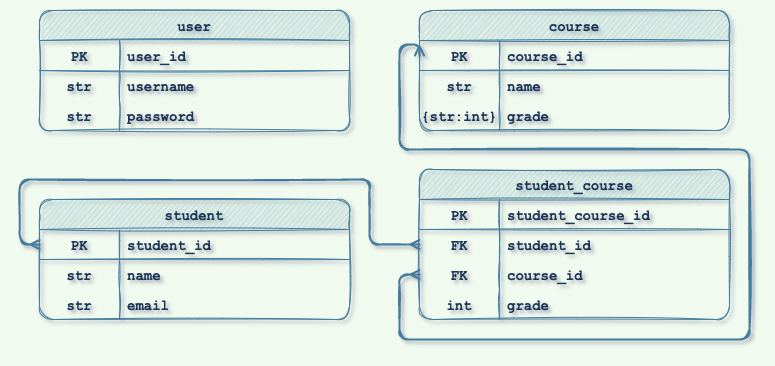

The diagram above was exported from draw.io. Its source (the exported page's mxGraphModel, read from the mxfile embedded in the PNG):
<mxGraphModel dx="928" dy="807" grid="1" gridSize="10" guides="1" tooltips="1" connect="1" arrows="1" fold="1" page="1" pageScale="1" pageWidth="850" pageHeight="1100" background="#F1FAEE" math="0" shadow="1">
  <root>
    <mxCell id="0" />
    <mxCell id="1" parent="0" />
    <mxCell id="dC2N3QiGY891kLOb4B-m-74" style="edgeStyle=orthogonalEdgeStyle;rounded=1;orthogonalLoop=1;jettySize=auto;html=1;entryX=0;entryY=0.5;entryDx=0;entryDy=0;startArrow=ERmany;startFill=0;endArrow=ERmany;endFill=0;exitX=0;exitY=0.5;exitDx=0;exitDy=0;fillColor=#A8DADC;strokeColor=#457B9D;strokeWidth=2;fontColor=#1D3557;labelBackgroundColor=#F1FAEE;sketch=1;fontSize=14;fontFamily=Courier New;fontStyle=1" parent="1" source="dC2N3QiGY891kLOb4B-m-118" target="dC2N3QiGY891kLOb4B-m-125" edge="1">
      <mxGeometry relative="1" as="geometry">
        <mxPoint x="370" y="356" as="sourcePoint" />
        <mxPoint x="440" y="165" as="targetPoint" />
        <Array as="points">
          <mxPoint x="420" y="305" />
          <mxPoint x="420" y="370" />
          <mxPoint x="770" y="370" />
          <mxPoint x="770" y="180" />
          <mxPoint x="420" y="180" />
          <mxPoint x="420" y="75" />
          <mxPoint x="440" y="75" />
        </Array>
      </mxGeometry>
    </mxCell>
    <mxCell id="dC2N3QiGY891kLOb4B-m-78" style="edgeStyle=orthogonalEdgeStyle;rounded=1;orthogonalLoop=1;jettySize=auto;html=1;entryX=0;entryY=0.5;entryDx=0;entryDy=0;startArrow=ERmany;startFill=0;endArrow=ERmany;endFill=0;fillColor=#A8DADC;strokeColor=#457B9D;strokeWidth=2;fontColor=#1D3557;labelBackgroundColor=#F1FAEE;sketch=1;fontSize=14;fontFamily=Courier New;fontStyle=1;exitX=0;exitY=0.5;exitDx=0;exitDy=0;" parent="1" source="dC2N3QiGY891kLOb4B-m-99" target="dC2N3QiGY891kLOb4B-m-115" edge="1">
      <mxGeometry relative="1" as="geometry">
        <mxPoint x="60" y="365" as="sourcePoint" />
        <mxPoint x="370" y="326" as="targetPoint" />
        <Array as="points">
          <mxPoint x="40" y="275" />
          <mxPoint x="40" y="210" />
          <mxPoint x="390" y="210" />
          <mxPoint x="390" y="275" />
        </Array>
      </mxGeometry>
    </mxCell>
    <mxCell id="dC2N3QiGY891kLOb4B-m-98" value="student" style="shape=table;startSize=30;container=1;collapsible=1;childLayout=tableLayout;fixedRows=1;rowLines=0;fontStyle=1;align=center;resizeLast=1;rounded=1;sketch=1;strokeColor=#457B9D;fontFamily=Courier New;fontSize=14;fontColor=#1D3557;fillColor=#A8DADC;spacing=50;" parent="1" vertex="1">
      <mxGeometry x="60" y="230" width="310" height="120" as="geometry" />
    </mxCell>
    <mxCell id="dC2N3QiGY891kLOb4B-m-99" value="" style="shape=tableRow;horizontal=0;startSize=0;swimlaneHead=0;swimlaneBody=0;fillColor=none;collapsible=0;dropTarget=0;points=[[0,0.5],[1,0.5]];portConstraint=eastwest;top=0;left=0;right=0;bottom=1;rounded=1;sketch=1;strokeColor=#457B9D;fontFamily=Courier New;fontSize=14;fontColor=#1D3557;fontStyle=1" parent="dC2N3QiGY891kLOb4B-m-98" vertex="1">
      <mxGeometry y="30" width="310" height="30" as="geometry" />
    </mxCell>
    <mxCell id="dC2N3QiGY891kLOb4B-m-100" value="PK" style="shape=partialRectangle;connectable=0;fillColor=none;top=0;left=0;bottom=0;right=0;fontStyle=1;overflow=hidden;rounded=1;sketch=1;strokeColor=#457B9D;fontFamily=Courier New;fontSize=14;fontColor=#1D3557;startSize=0;" parent="dC2N3QiGY891kLOb4B-m-99" vertex="1">
      <mxGeometry width="80" height="30" as="geometry">
        <mxRectangle width="80" height="30" as="alternateBounds" />
      </mxGeometry>
    </mxCell>
    <mxCell id="dC2N3QiGY891kLOb4B-m-101" value="student_id" style="shape=partialRectangle;connectable=0;fillColor=none;top=0;left=0;bottom=0;right=0;align=left;spacingLeft=6;fontStyle=1;overflow=hidden;rounded=1;sketch=1;strokeColor=#457B9D;fontFamily=Courier New;fontSize=14;fontColor=#1D3557;startSize=0;" parent="dC2N3QiGY891kLOb4B-m-99" vertex="1">
      <mxGeometry x="80" width="230" height="30" as="geometry">
        <mxRectangle width="230" height="30" as="alternateBounds" />
      </mxGeometry>
    </mxCell>
    <mxCell id="dC2N3QiGY891kLOb4B-m-102" value="" style="shape=tableRow;horizontal=0;startSize=0;swimlaneHead=0;swimlaneBody=0;fillColor=none;collapsible=0;dropTarget=0;points=[[0,0.5],[1,0.5]];portConstraint=eastwest;top=0;left=0;right=0;bottom=0;rounded=1;sketch=1;strokeColor=#457B9D;fontFamily=Courier New;fontSize=14;fontColor=#1D3557;fontStyle=1" parent="dC2N3QiGY891kLOb4B-m-98" vertex="1">
      <mxGeometry y="60" width="310" height="30" as="geometry" />
    </mxCell>
    <mxCell id="dC2N3QiGY891kLOb4B-m-103" value="str" style="shape=partialRectangle;connectable=0;fillColor=none;top=0;left=0;bottom=0;right=0;editable=1;overflow=hidden;rounded=1;sketch=1;strokeColor=#457B9D;fontFamily=Courier New;fontSize=14;fontColor=#1D3557;startSize=0;fontStyle=1" parent="dC2N3QiGY891kLOb4B-m-102" vertex="1">
      <mxGeometry width="80" height="30" as="geometry">
        <mxRectangle width="80" height="30" as="alternateBounds" />
      </mxGeometry>
    </mxCell>
    <mxCell id="dC2N3QiGY891kLOb4B-m-104" value="name" style="shape=partialRectangle;connectable=0;fillColor=none;top=0;left=0;bottom=0;right=0;align=left;spacingLeft=6;overflow=hidden;rounded=1;sketch=1;strokeColor=#457B9D;fontFamily=Courier New;fontSize=14;fontColor=#1D3557;startSize=0;fontStyle=1" parent="dC2N3QiGY891kLOb4B-m-102" vertex="1">
      <mxGeometry x="80" width="230" height="30" as="geometry">
        <mxRectangle width="230" height="30" as="alternateBounds" />
      </mxGeometry>
    </mxCell>
    <mxCell id="dC2N3QiGY891kLOb4B-m-105" value="" style="shape=tableRow;horizontal=0;startSize=0;swimlaneHead=0;swimlaneBody=0;fillColor=none;collapsible=0;dropTarget=0;points=[[0,0.5],[1,0.5]];portConstraint=eastwest;top=0;left=0;right=0;bottom=0;rounded=1;sketch=1;strokeColor=#457B9D;fontFamily=Courier New;fontSize=14;fontColor=#1D3557;fontStyle=1" parent="dC2N3QiGY891kLOb4B-m-98" vertex="1">
      <mxGeometry y="90" width="310" height="30" as="geometry" />
    </mxCell>
    <mxCell id="dC2N3QiGY891kLOb4B-m-106" value="str" style="shape=partialRectangle;connectable=0;fillColor=none;top=0;left=0;bottom=0;right=0;editable=1;overflow=hidden;rounded=1;sketch=1;strokeColor=#457B9D;fontFamily=Courier New;fontSize=14;fontColor=#1D3557;startSize=0;fontStyle=1" parent="dC2N3QiGY891kLOb4B-m-105" vertex="1">
      <mxGeometry width="80" height="30" as="geometry">
        <mxRectangle width="80" height="30" as="alternateBounds" />
      </mxGeometry>
    </mxCell>
    <mxCell id="dC2N3QiGY891kLOb4B-m-107" value="email" style="shape=partialRectangle;connectable=0;fillColor=none;top=0;left=0;bottom=0;right=0;align=left;spacingLeft=6;overflow=hidden;rounded=1;sketch=1;strokeColor=#457B9D;fontFamily=Courier New;fontSize=14;fontColor=#1D3557;startSize=0;fontStyle=1" parent="dC2N3QiGY891kLOb4B-m-105" vertex="1">
      <mxGeometry x="80" width="230" height="30" as="geometry">
        <mxRectangle width="230" height="30" as="alternateBounds" />
      </mxGeometry>
    </mxCell>
    <mxCell id="dC2N3QiGY891kLOb4B-m-111" value="student_course" style="shape=table;startSize=30;container=1;collapsible=1;childLayout=tableLayout;fixedRows=1;rowLines=0;fontStyle=1;align=center;resizeLast=1;rounded=1;sketch=1;strokeColor=#457B9D;fontFamily=Courier New;fontSize=14;fontColor=#1D3557;fillColor=#A8DADC;" parent="1" vertex="1">
      <mxGeometry x="440" y="200" width="310" height="150" as="geometry" />
    </mxCell>
    <mxCell id="dC2N3QiGY891kLOb4B-m-112" value="" style="shape=tableRow;horizontal=0;startSize=0;swimlaneHead=0;swimlaneBody=0;fillColor=none;collapsible=0;dropTarget=0;points=[[0,0.5],[1,0.5]];portConstraint=eastwest;top=0;left=0;right=0;bottom=1;rounded=1;sketch=1;strokeColor=#457B9D;fontFamily=Courier New;fontSize=14;fontColor=#1D3557;fontStyle=1" parent="dC2N3QiGY891kLOb4B-m-111" vertex="1">
      <mxGeometry y="30" width="310" height="30" as="geometry" />
    </mxCell>
    <mxCell id="dC2N3QiGY891kLOb4B-m-113" value="PK" style="shape=partialRectangle;connectable=0;fillColor=none;top=0;left=0;bottom=0;right=0;fontStyle=1;overflow=hidden;rounded=1;sketch=1;strokeColor=#457B9D;fontFamily=Courier New;fontSize=14;fontColor=#1D3557;startSize=0;" parent="dC2N3QiGY891kLOb4B-m-112" vertex="1">
      <mxGeometry width="80" height="30" as="geometry">
        <mxRectangle width="80" height="30" as="alternateBounds" />
      </mxGeometry>
    </mxCell>
    <mxCell id="dC2N3QiGY891kLOb4B-m-114" value="student_course_id" style="shape=partialRectangle;connectable=0;fillColor=none;top=0;left=0;bottom=0;right=0;align=left;spacingLeft=6;fontStyle=1;overflow=hidden;rounded=1;sketch=1;strokeColor=#457B9D;fontFamily=Courier New;fontSize=14;fontColor=#1D3557;startSize=0;" parent="dC2N3QiGY891kLOb4B-m-112" vertex="1">
      <mxGeometry x="80" width="230" height="30" as="geometry">
        <mxRectangle width="230" height="30" as="alternateBounds" />
      </mxGeometry>
    </mxCell>
    <mxCell id="dC2N3QiGY891kLOb4B-m-115" value="" style="shape=tableRow;horizontal=0;startSize=0;swimlaneHead=0;swimlaneBody=0;fillColor=none;collapsible=0;dropTarget=0;points=[[0,0.5],[1,0.5]];portConstraint=eastwest;top=0;left=0;right=0;bottom=0;rounded=1;sketch=1;strokeColor=#457B9D;fontFamily=Courier New;fontSize=14;fontColor=#1D3557;fontStyle=1" parent="dC2N3QiGY891kLOb4B-m-111" vertex="1">
      <mxGeometry y="60" width="310" height="30" as="geometry" />
    </mxCell>
    <mxCell id="dC2N3QiGY891kLOb4B-m-116" value="FK" style="shape=partialRectangle;connectable=0;fillColor=none;top=0;left=0;bottom=0;right=0;editable=1;overflow=hidden;rounded=1;sketch=1;strokeColor=#457B9D;fontFamily=Courier New;fontSize=14;fontColor=#1D3557;startSize=0;fontStyle=1" parent="dC2N3QiGY891kLOb4B-m-115" vertex="1">
      <mxGeometry width="80" height="30" as="geometry">
        <mxRectangle width="80" height="30" as="alternateBounds" />
      </mxGeometry>
    </mxCell>
    <mxCell id="dC2N3QiGY891kLOb4B-m-117" value="student_id" style="shape=partialRectangle;connectable=0;fillColor=none;top=0;left=0;bottom=0;right=0;align=left;spacingLeft=6;overflow=hidden;rounded=1;sketch=1;strokeColor=#457B9D;fontFamily=Courier New;fontSize=14;fontColor=#1D3557;startSize=0;fontStyle=1" parent="dC2N3QiGY891kLOb4B-m-115" vertex="1">
      <mxGeometry x="80" width="230" height="30" as="geometry">
        <mxRectangle width="230" height="30" as="alternateBounds" />
      </mxGeometry>
    </mxCell>
    <mxCell id="dC2N3QiGY891kLOb4B-m-118" value="" style="shape=tableRow;horizontal=0;startSize=0;swimlaneHead=0;swimlaneBody=0;fillColor=none;collapsible=0;dropTarget=0;points=[[0,0.5],[1,0.5]];portConstraint=eastwest;top=0;left=0;right=0;bottom=0;rounded=1;sketch=1;strokeColor=#457B9D;fontFamily=Courier New;fontSize=14;fontColor=#1D3557;fontStyle=1" parent="dC2N3QiGY891kLOb4B-m-111" vertex="1">
      <mxGeometry y="90" width="310" height="30" as="geometry" />
    </mxCell>
    <mxCell id="dC2N3QiGY891kLOb4B-m-119" value="FK" style="shape=partialRectangle;connectable=0;fillColor=none;top=0;left=0;bottom=0;right=0;editable=1;overflow=hidden;rounded=1;sketch=1;strokeColor=#457B9D;fontFamily=Courier New;fontSize=14;fontColor=#1D3557;startSize=0;fontStyle=1" parent="dC2N3QiGY891kLOb4B-m-118" vertex="1">
      <mxGeometry width="80" height="30" as="geometry">
        <mxRectangle width="80" height="30" as="alternateBounds" />
      </mxGeometry>
    </mxCell>
    <mxCell id="dC2N3QiGY891kLOb4B-m-120" value="course_id" style="shape=partialRectangle;connectable=0;fillColor=none;top=0;left=0;bottom=0;right=0;align=left;spacingLeft=6;overflow=hidden;rounded=1;sketch=1;strokeColor=#457B9D;fontFamily=Courier New;fontSize=14;fontColor=#1D3557;startSize=0;fontStyle=1" parent="dC2N3QiGY891kLOb4B-m-118" vertex="1">
      <mxGeometry x="80" width="230" height="30" as="geometry">
        <mxRectangle width="230" height="30" as="alternateBounds" />
      </mxGeometry>
    </mxCell>
    <mxCell id="jfDDv72t5vkwAhtDiJsJ-4" value="" style="shape=tableRow;horizontal=0;startSize=0;swimlaneHead=0;swimlaneBody=0;fillColor=none;collapsible=0;dropTarget=0;points=[[0,0.5],[1,0.5]];portConstraint=eastwest;top=0;left=0;right=0;bottom=0;" vertex="1" parent="dC2N3QiGY891kLOb4B-m-111">
      <mxGeometry y="120" width="310" height="30" as="geometry" />
    </mxCell>
    <mxCell id="jfDDv72t5vkwAhtDiJsJ-5" value="int" style="shape=partialRectangle;connectable=0;fillColor=none;top=0;left=0;bottom=0;right=0;editable=1;overflow=hidden;fontSize=14;fontFamily=Courier New;strokeColor=#457B9D;fontColor=#1D3557;rounded=1;sketch=1;startSize=0;fontStyle=1;" vertex="1" parent="jfDDv72t5vkwAhtDiJsJ-4">
      <mxGeometry width="80" height="30" as="geometry">
        <mxRectangle width="80" height="30" as="alternateBounds" />
      </mxGeometry>
    </mxCell>
    <mxCell id="jfDDv72t5vkwAhtDiJsJ-6" value="grade" style="shape=partialRectangle;connectable=0;fillColor=none;top=0;left=0;bottom=0;right=0;align=left;spacingLeft=6;overflow=hidden;fontSize=14;fontFamily=Courier New;strokeColor=#457B9D;fontColor=#1D3557;rounded=1;sketch=1;startSize=0;fontStyle=1;" vertex="1" parent="jfDDv72t5vkwAhtDiJsJ-4">
      <mxGeometry x="80" width="230" height="30" as="geometry">
        <mxRectangle width="230" height="30" as="alternateBounds" />
      </mxGeometry>
    </mxCell>
    <mxCell id="dC2N3QiGY891kLOb4B-m-124" value="course" style="shape=table;startSize=30;container=1;collapsible=1;childLayout=tableLayout;fixedRows=1;rowLines=0;fontStyle=1;align=center;resizeLast=1;rounded=1;sketch=1;strokeColor=#457B9D;fontFamily=Courier New;fontSize=14;fontColor=#1D3557;fillColor=#A8DADC;" parent="1" vertex="1">
      <mxGeometry x="440" y="41" width="310" height="120" as="geometry" />
    </mxCell>
    <mxCell id="dC2N3QiGY891kLOb4B-m-125" value="" style="shape=tableRow;horizontal=0;startSize=0;swimlaneHead=0;swimlaneBody=0;fillColor=none;collapsible=0;dropTarget=0;points=[[0,0.5],[1,0.5]];portConstraint=eastwest;top=0;left=0;right=0;bottom=1;rounded=1;sketch=1;strokeColor=#457B9D;fontFamily=Courier New;fontSize=14;fontColor=#1D3557;fontStyle=1" parent="dC2N3QiGY891kLOb4B-m-124" vertex="1">
      <mxGeometry y="30" width="310" height="30" as="geometry" />
    </mxCell>
    <mxCell id="dC2N3QiGY891kLOb4B-m-126" value="PK" style="shape=partialRectangle;connectable=0;fillColor=none;top=0;left=0;bottom=0;right=0;fontStyle=1;overflow=hidden;rounded=1;sketch=1;strokeColor=#457B9D;fontFamily=Courier New;fontSize=14;fontColor=#1D3557;startSize=0;" parent="dC2N3QiGY891kLOb4B-m-125" vertex="1">
      <mxGeometry width="80" height="30" as="geometry">
        <mxRectangle width="80" height="30" as="alternateBounds" />
      </mxGeometry>
    </mxCell>
    <mxCell id="dC2N3QiGY891kLOb4B-m-127" value="course_id" style="shape=partialRectangle;connectable=0;fillColor=none;top=0;left=0;bottom=0;right=0;align=left;spacingLeft=6;fontStyle=1;overflow=hidden;rounded=1;sketch=1;strokeColor=#457B9D;fontFamily=Courier New;fontSize=14;fontColor=#1D3557;startSize=0;" parent="dC2N3QiGY891kLOb4B-m-125" vertex="1">
      <mxGeometry x="80" width="230" height="30" as="geometry">
        <mxRectangle width="230" height="30" as="alternateBounds" />
      </mxGeometry>
    </mxCell>
    <mxCell id="dC2N3QiGY891kLOb4B-m-128" value="" style="shape=tableRow;horizontal=0;startSize=0;swimlaneHead=0;swimlaneBody=0;fillColor=none;collapsible=0;dropTarget=0;points=[[0,0.5],[1,0.5]];portConstraint=eastwest;top=0;left=0;right=0;bottom=0;rounded=1;sketch=1;strokeColor=#457B9D;fontFamily=Courier New;fontSize=14;fontColor=#1D3557;fontStyle=1" parent="dC2N3QiGY891kLOb4B-m-124" vertex="1">
      <mxGeometry y="60" width="310" height="30" as="geometry" />
    </mxCell>
    <mxCell id="dC2N3QiGY891kLOb4B-m-129" value="str" style="shape=partialRectangle;connectable=0;fillColor=none;top=0;left=0;bottom=0;right=0;editable=1;overflow=hidden;rounded=1;sketch=1;strokeColor=#457B9D;fontFamily=Courier New;fontSize=14;fontColor=#1D3557;startSize=0;fontStyle=1" parent="dC2N3QiGY891kLOb4B-m-128" vertex="1">
      <mxGeometry width="80" height="30" as="geometry">
        <mxRectangle width="80" height="30" as="alternateBounds" />
      </mxGeometry>
    </mxCell>
    <mxCell id="dC2N3QiGY891kLOb4B-m-130" value="name" style="shape=partialRectangle;connectable=0;fillColor=none;top=0;left=0;bottom=0;right=0;align=left;spacingLeft=6;overflow=hidden;rounded=1;sketch=1;strokeColor=#457B9D;fontFamily=Courier New;fontSize=14;fontColor=#1D3557;startSize=0;fontStyle=1" parent="dC2N3QiGY891kLOb4B-m-128" vertex="1">
      <mxGeometry x="80" width="230" height="30" as="geometry">
        <mxRectangle width="230" height="30" as="alternateBounds" />
      </mxGeometry>
    </mxCell>
    <mxCell id="dC2N3QiGY891kLOb4B-m-131" value="" style="shape=tableRow;horizontal=0;startSize=0;swimlaneHead=0;swimlaneBody=0;fillColor=none;collapsible=0;dropTarget=0;points=[[0,0.5],[1,0.5]];portConstraint=eastwest;top=0;left=0;right=0;bottom=0;rounded=1;sketch=1;strokeColor=#457B9D;fontFamily=Courier New;fontSize=14;fontColor=#1D3557;fontStyle=1" parent="dC2N3QiGY891kLOb4B-m-124" vertex="1">
      <mxGeometry y="90" width="310" height="30" as="geometry" />
    </mxCell>
    <mxCell id="dC2N3QiGY891kLOb4B-m-132" value="{str:int}" style="shape=partialRectangle;connectable=0;fillColor=none;top=0;left=0;bottom=0;right=0;editable=1;overflow=hidden;rounded=1;sketch=1;strokeColor=#457B9D;fontFamily=Courier New;fontSize=14;fontColor=#1D3557;startSize=0;fontStyle=1" parent="dC2N3QiGY891kLOb4B-m-131" vertex="1">
      <mxGeometry width="80" height="30" as="geometry">
        <mxRectangle width="80" height="30" as="alternateBounds" />
      </mxGeometry>
    </mxCell>
    <mxCell id="dC2N3QiGY891kLOb4B-m-133" value="grade" style="shape=partialRectangle;connectable=0;fillColor=none;top=0;left=0;bottom=0;right=0;align=left;spacingLeft=6;overflow=hidden;rounded=1;sketch=1;strokeColor=#457B9D;fontFamily=Courier New;fontSize=14;fontColor=#1D3557;startSize=0;fontStyle=1" parent="dC2N3QiGY891kLOb4B-m-131" vertex="1">
      <mxGeometry x="80" width="230" height="30" as="geometry">
        <mxRectangle width="230" height="30" as="alternateBounds" />
      </mxGeometry>
    </mxCell>
    <mxCell id="9I4MrFt74F8-i428hbHs-1" value="user" style="shape=table;startSize=30;container=1;collapsible=1;childLayout=tableLayout;fixedRows=1;rowLines=0;fontStyle=1;align=center;resizeLast=1;rounded=1;sketch=1;strokeColor=#457B9D;fontFamily=Courier New;fontSize=14;fontColor=#1D3557;fillColor=#A8DADC;" parent="1" vertex="1">
      <mxGeometry x="60" y="41" width="310" height="120" as="geometry" />
    </mxCell>
    <mxCell id="9I4MrFt74F8-i428hbHs-2" value="" style="shape=tableRow;horizontal=0;startSize=0;swimlaneHead=0;swimlaneBody=0;fillColor=none;collapsible=0;dropTarget=0;points=[[0,0.5],[1,0.5]];portConstraint=eastwest;top=0;left=0;right=0;bottom=1;rounded=1;sketch=1;strokeColor=#457B9D;fontFamily=Courier New;fontSize=14;fontColor=#1D3557;fontStyle=1" parent="9I4MrFt74F8-i428hbHs-1" vertex="1">
      <mxGeometry y="30" width="310" height="30" as="geometry" />
    </mxCell>
    <mxCell id="9I4MrFt74F8-i428hbHs-3" value="PK" style="shape=partialRectangle;connectable=0;fillColor=none;top=0;left=0;bottom=0;right=0;fontStyle=1;overflow=hidden;rounded=1;sketch=1;strokeColor=#457B9D;fontFamily=Courier New;fontSize=14;fontColor=#1D3557;startSize=0;" parent="9I4MrFt74F8-i428hbHs-2" vertex="1">
      <mxGeometry width="80" height="30" as="geometry">
        <mxRectangle width="80" height="30" as="alternateBounds" />
      </mxGeometry>
    </mxCell>
    <mxCell id="9I4MrFt74F8-i428hbHs-4" value="user_id" style="shape=partialRectangle;connectable=0;fillColor=none;top=0;left=0;bottom=0;right=0;align=left;spacingLeft=6;fontStyle=1;overflow=hidden;rounded=1;sketch=1;strokeColor=#457B9D;fontFamily=Courier New;fontSize=14;fontColor=#1D3557;startSize=0;" parent="9I4MrFt74F8-i428hbHs-2" vertex="1">
      <mxGeometry x="80" width="230" height="30" as="geometry">
        <mxRectangle width="230" height="30" as="alternateBounds" />
      </mxGeometry>
    </mxCell>
    <mxCell id="9I4MrFt74F8-i428hbHs-5" value="" style="shape=tableRow;horizontal=0;startSize=0;swimlaneHead=0;swimlaneBody=0;fillColor=none;collapsible=0;dropTarget=0;points=[[0,0.5],[1,0.5]];portConstraint=eastwest;top=0;left=0;right=0;bottom=0;rounded=1;sketch=1;strokeColor=#457B9D;fontFamily=Courier New;fontSize=14;fontColor=#1D3557;fontStyle=1" parent="9I4MrFt74F8-i428hbHs-1" vertex="1">
      <mxGeometry y="60" width="310" height="30" as="geometry" />
    </mxCell>
    <mxCell id="9I4MrFt74F8-i428hbHs-6" value="str" style="shape=partialRectangle;connectable=0;fillColor=none;top=0;left=0;bottom=0;right=0;editable=1;overflow=hidden;rounded=1;sketch=1;strokeColor=#457B9D;fontFamily=Courier New;fontSize=14;fontColor=#1D3557;startSize=0;fontStyle=1" parent="9I4MrFt74F8-i428hbHs-5" vertex="1">
      <mxGeometry width="80" height="30" as="geometry">
        <mxRectangle width="80" height="30" as="alternateBounds" />
      </mxGeometry>
    </mxCell>
    <mxCell id="9I4MrFt74F8-i428hbHs-7" value="username" style="shape=partialRectangle;connectable=0;fillColor=none;top=0;left=0;bottom=0;right=0;align=left;spacingLeft=6;overflow=hidden;rounded=1;sketch=1;strokeColor=#457B9D;fontFamily=Courier New;fontSize=14;fontColor=#1D3557;startSize=0;fontStyle=1" parent="9I4MrFt74F8-i428hbHs-5" vertex="1">
      <mxGeometry x="80" width="230" height="30" as="geometry">
        <mxRectangle width="230" height="30" as="alternateBounds" />
      </mxGeometry>
    </mxCell>
    <mxCell id="9I4MrFt74F8-i428hbHs-8" value="" style="shape=tableRow;horizontal=0;startSize=0;swimlaneHead=0;swimlaneBody=0;fillColor=none;collapsible=0;dropTarget=0;points=[[0,0.5],[1,0.5]];portConstraint=eastwest;top=0;left=0;right=0;bottom=0;rounded=1;sketch=1;strokeColor=#457B9D;fontFamily=Courier New;fontSize=14;fontColor=#1D3557;fontStyle=1" parent="9I4MrFt74F8-i428hbHs-1" vertex="1">
      <mxGeometry y="90" width="310" height="30" as="geometry" />
    </mxCell>
    <mxCell id="9I4MrFt74F8-i428hbHs-9" value="str" style="shape=partialRectangle;connectable=0;fillColor=none;top=0;left=0;bottom=0;right=0;editable=1;overflow=hidden;rounded=1;sketch=1;strokeColor=#457B9D;fontFamily=Courier New;fontSize=14;fontColor=#1D3557;startSize=0;fontStyle=1" parent="9I4MrFt74F8-i428hbHs-8" vertex="1">
      <mxGeometry width="80" height="30" as="geometry">
        <mxRectangle width="80" height="30" as="alternateBounds" />
      </mxGeometry>
    </mxCell>
    <mxCell id="9I4MrFt74F8-i428hbHs-10" value="password" style="shape=partialRectangle;connectable=0;fillColor=none;top=0;left=0;bottom=0;right=0;align=left;spacingLeft=6;overflow=hidden;rounded=1;sketch=1;strokeColor=#457B9D;fontFamily=Courier New;fontSize=14;fontColor=#1D3557;startSize=0;fontStyle=1" parent="9I4MrFt74F8-i428hbHs-8" vertex="1">
      <mxGeometry x="80" width="230" height="30" as="geometry">
        <mxRectangle width="230" height="30" as="alternateBounds" />
      </mxGeometry>
    </mxCell>
  </root>
</mxGraphModel>